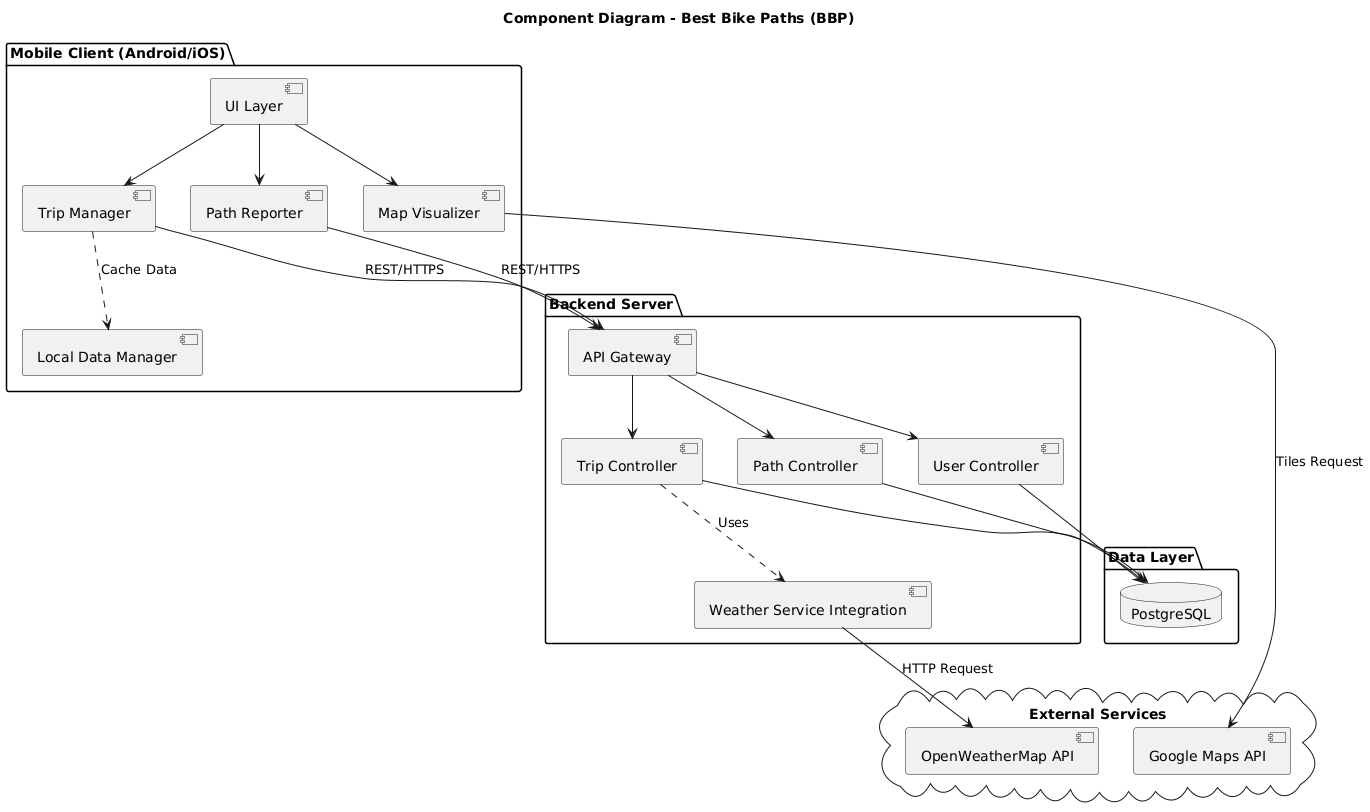

The diagram above was rendered by PlantUML. Its source (embedded in the PNG):
@startuml
title Component Diagram - Best Bike Paths (BBP)

skinparam componentStyle uml2

package "Mobile Client (Android/iOS)" {
    component [UI Layer] as UI
    component [Trip Manager] as C_Trip
    component [Path Reporter] as C_Report
    component [Map Visualizer] as C_Map
    component [Local Data Manager] as C_LocalDB
}

package "Backend Server" {
    component [API Gateway] as Gateway
    component [Trip Controller] as S_Trip
    component [Path Controller] as S_Path
    component [User Controller] as S_User
    component [Weather Service Integration] as S_Weather
}

package "Data Layer" {
    database "PostgreSQL" as DB
}

cloud "External Services" {
    component [OpenWeatherMap API] as Ext_Weather
    component [Google Maps API] as Ext_Maps
}

' Relationships
UI --> C_Trip
UI --> C_Report
UI --> C_Map

C_Trip --> Gateway : REST/HTTPS
C_Report --> Gateway : REST/HTTPS
C_Map --> Ext_Maps : Tiles Request

Gateway --> S_Trip
Gateway --> S_Path
Gateway --> S_User

S_Trip --> DB
S_Path --> DB
S_User --> DB

S_Trip ..> S_Weather : Uses
S_Weather --> Ext_Weather : HTTP Request

C_Trip ..> C_LocalDB : Cache Data
@enduml